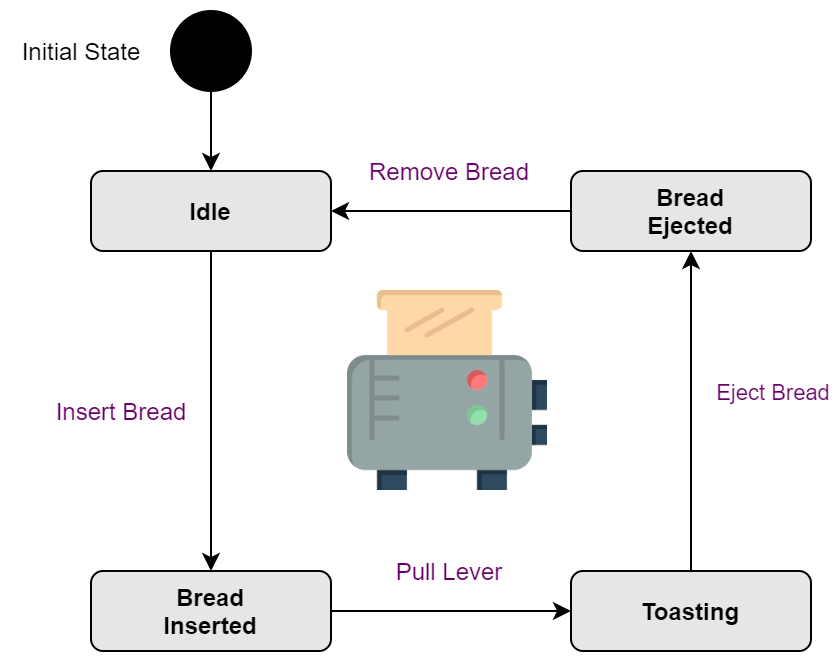

The diagram above was exported from draw.io. Its source (the exported page's mxGraphModel, read from the mxfile embedded in the PNG):
<mxGraphModel dx="1326" dy="806" grid="1" gridSize="10" guides="1" tooltips="1" connect="1" arrows="1" fold="1" page="1" pageScale="1" pageWidth="827" pageHeight="1169" math="0" shadow="0">
  <root>
    <mxCell id="WIyWlLk6GJQsqaUBKTNV-0" />
    <mxCell id="WIyWlLk6GJQsqaUBKTNV-1" parent="WIyWlLk6GJQsqaUBKTNV-0" />
    <mxCell id="Ok8e71qZ11S9MA0zNH5k-3" style="edgeStyle=orthogonalEdgeStyle;rounded=0;orthogonalLoop=1;jettySize=auto;html=1;entryX=0.5;entryY=0;entryDx=0;entryDy=0;" parent="WIyWlLk6GJQsqaUBKTNV-1" source="Ok8e71qZ11S9MA0zNH5k-1" target="Ok8e71qZ11S9MA0zNH5k-2" edge="1">
      <mxGeometry relative="1" as="geometry" />
    </mxCell>
    <mxCell id="Ok8e71qZ11S9MA0zNH5k-1" value="" style="ellipse;whiteSpace=wrap;html=1;fillColor=#000000;" parent="WIyWlLk6GJQsqaUBKTNV-1" vertex="1">
      <mxGeometry x="160" y="80" width="40" height="40" as="geometry" />
    </mxCell>
    <mxCell id="Ok8e71qZ11S9MA0zNH5k-5" value="" style="edgeStyle=orthogonalEdgeStyle;rounded=0;orthogonalLoop=1;jettySize=auto;html=1;entryX=0.5;entryY=0;entryDx=0;entryDy=0;" parent="WIyWlLk6GJQsqaUBKTNV-1" source="Ok8e71qZ11S9MA0zNH5k-2" target="Ok8e71qZ11S9MA0zNH5k-4" edge="1">
      <mxGeometry relative="1" as="geometry">
        <mxPoint x="280" y="250" as="targetPoint" />
      </mxGeometry>
    </mxCell>
    <mxCell id="Ok8e71qZ11S9MA0zNH5k-2" value="&lt;b&gt;Idle&lt;/b&gt;" style="rounded=1;whiteSpace=wrap;html=1;fillColor=#E6E6E6;" parent="WIyWlLk6GJQsqaUBKTNV-1" vertex="1">
      <mxGeometry x="120" y="160" width="120" height="40" as="geometry" />
    </mxCell>
    <mxCell id="Ok8e71qZ11S9MA0zNH5k-8" value="" style="edgeStyle=orthogonalEdgeStyle;rounded=0;orthogonalLoop=1;jettySize=auto;html=1;" parent="WIyWlLk6GJQsqaUBKTNV-1" source="Ok8e71qZ11S9MA0zNH5k-4" target="Ok8e71qZ11S9MA0zNH5k-7" edge="1">
      <mxGeometry relative="1" as="geometry" />
    </mxCell>
    <mxCell id="Ok8e71qZ11S9MA0zNH5k-4" value="&lt;b&gt;Bread&lt;br&gt;Inserted&lt;br&gt;&lt;/b&gt;" style="rounded=1;whiteSpace=wrap;html=1;fillColor=#E6E6E6;" parent="WIyWlLk6GJQsqaUBKTNV-1" vertex="1">
      <mxGeometry x="120" y="360" width="120" height="40" as="geometry" />
    </mxCell>
    <mxCell id="Ok8e71qZ11S9MA0zNH5k-6" value="&lt;font color=&quot;#660066&quot;&gt;Insert Bread&lt;/font&gt;" style="text;html=1;align=center;verticalAlign=middle;resizable=0;points=[];autosize=1;" parent="WIyWlLk6GJQsqaUBKTNV-1" vertex="1">
      <mxGeometry x="95" y="270" width="80" height="20" as="geometry" />
    </mxCell>
    <mxCell id="Ok8e71qZ11S9MA0zNH5k-16" style="edgeStyle=orthogonalEdgeStyle;rounded=0;orthogonalLoop=1;jettySize=auto;html=1;exitX=0.5;exitY=0;exitDx=0;exitDy=0;entryX=0.5;entryY=1;entryDx=0;entryDy=0;" parent="WIyWlLk6GJQsqaUBKTNV-1" source="Ok8e71qZ11S9MA0zNH5k-7" target="Ok8e71qZ11S9MA0zNH5k-10" edge="1">
      <mxGeometry relative="1" as="geometry">
        <Array as="points">
          <mxPoint x="420" y="310" />
          <mxPoint x="420" y="310" />
        </Array>
      </mxGeometry>
    </mxCell>
    <mxCell id="Ok8e71qZ11S9MA0zNH5k-17" value="&lt;font color=&quot;#660066&quot;&gt;Eject Bread&lt;/font&gt;" style="edgeLabel;html=1;align=center;verticalAlign=middle;resizable=0;points=[];fillColor=#660066;strokeColor=#660066;" parent="Ok8e71qZ11S9MA0zNH5k-16" vertex="1" connectable="0">
      <mxGeometry x="-0.1103" y="-12" relative="1" as="geometry">
        <mxPoint x="28" y="-19" as="offset" />
      </mxGeometry>
    </mxCell>
    <mxCell id="Ok8e71qZ11S9MA0zNH5k-7" value="&lt;b&gt;Toasting&lt;br&gt;&lt;/b&gt;" style="rounded=1;whiteSpace=wrap;html=1;fillColor=#E6E6E6;" parent="WIyWlLk6GJQsqaUBKTNV-1" vertex="1">
      <mxGeometry x="360" y="360" width="120" height="40" as="geometry" />
    </mxCell>
    <mxCell id="Ok8e71qZ11S9MA0zNH5k-9" value="&lt;font color=&quot;#660066&quot;&gt;Pull Lever&lt;/font&gt;" style="text;html=1;align=center;verticalAlign=middle;resizable=0;points=[];autosize=1;" parent="WIyWlLk6GJQsqaUBKTNV-1" vertex="1">
      <mxGeometry x="263.5" y="350" width="70" height="20" as="geometry" />
    </mxCell>
    <mxCell id="Ok8e71qZ11S9MA0zNH5k-18" style="edgeStyle=orthogonalEdgeStyle;rounded=0;orthogonalLoop=1;jettySize=auto;html=1;entryX=1;entryY=0.5;entryDx=0;entryDy=0;exitX=0;exitY=0.5;exitDx=0;exitDy=0;" parent="WIyWlLk6GJQsqaUBKTNV-1" source="Ok8e71qZ11S9MA0zNH5k-10" target="Ok8e71qZ11S9MA0zNH5k-2" edge="1">
      <mxGeometry relative="1" as="geometry">
        <mxPoint x="240" y="160" as="targetPoint" />
        <Array as="points">
          <mxPoint x="300" y="180" />
          <mxPoint x="300" y="180" />
        </Array>
      </mxGeometry>
    </mxCell>
    <mxCell id="Ok8e71qZ11S9MA0zNH5k-10" value="&lt;b&gt;Bread&lt;br&gt;Ejected&lt;br&gt;&lt;/b&gt;" style="rounded=1;whiteSpace=wrap;html=1;fillColor=#E6E6E6;" parent="WIyWlLk6GJQsqaUBKTNV-1" vertex="1">
      <mxGeometry x="360" y="160" width="120" height="40" as="geometry" />
    </mxCell>
    <mxCell id="Ok8e71qZ11S9MA0zNH5k-20" value="Initial State" style="text;html=1;align=center;verticalAlign=middle;resizable=0;points=[];autosize=1;" parent="WIyWlLk6GJQsqaUBKTNV-1" vertex="1">
      <mxGeometry x="80" y="90" width="70" height="20" as="geometry" />
    </mxCell>
    <mxCell id="Ok8e71qZ11S9MA0zNH5k-25" value="&lt;font color=&quot;#660066&quot;&gt;Remove Bread&lt;/font&gt;" style="text;html=1;align=center;verticalAlign=middle;resizable=0;points=[];autosize=1;" parent="WIyWlLk6GJQsqaUBKTNV-1" vertex="1">
      <mxGeometry x="248.5" y="150" width="100" height="20" as="geometry" />
    </mxCell>
    <mxCell id="uuhHyPiQcH1WH3nnIJxG-1" value="" style="shape=image;verticalLabelPosition=bottom;labelBackgroundColor=#ffffff;verticalAlign=top;aspect=fixed;imageAspect=0;image=data:image/png,(base64 omitted: 16872 chars);" parent="WIyWlLk6GJQsqaUBKTNV-1" vertex="1">
      <mxGeometry x="248.5" y="220" width="100" height="100" as="geometry" />
    </mxCell>
  </root>
</mxGraphModel>